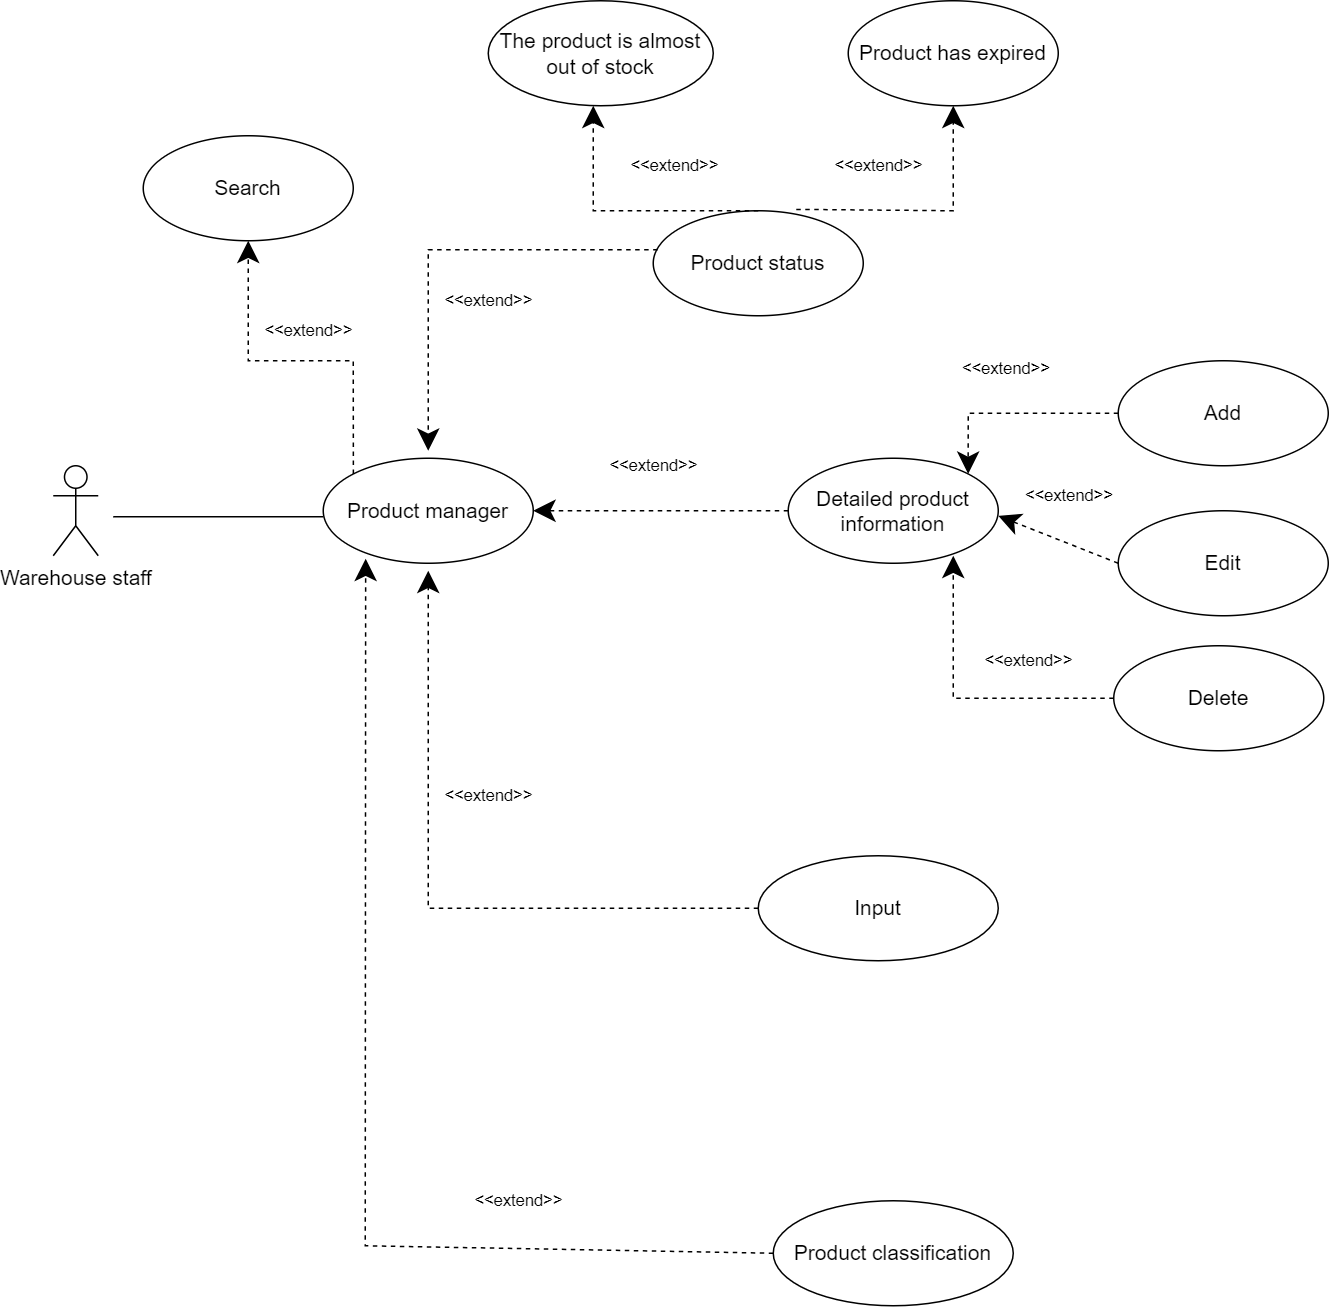

The diagram above was exported from draw.io. Its source (the exported page's mxGraphModel, read from the mxfile embedded in the PNG):
<mxGraphModel dx="1687" dy="868" grid="1" gridSize="10" guides="1" tooltips="1" connect="1" arrows="1" fold="1" page="1" pageScale="1" pageWidth="827" pageHeight="1169" math="0" shadow="0">
  <root>
    <mxCell id="0" />
    <mxCell id="1" parent="0" />
    <mxCell id="2S14J9lUxYFjgK7Krv4A-58" value="&lt;span style=&quot;font-size: 14px;&quot;&gt;Warehouse staff&lt;/span&gt;" style="shape=umlActor;verticalLabelPosition=bottom;verticalAlign=top;html=1;" vertex="1" parent="1">
      <mxGeometry x="120" y="710" width="30" height="60" as="geometry" />
    </mxCell>
    <mxCell id="2S14J9lUxYFjgK7Krv4A-59" value="&lt;font style=&quot;font-size: 14px;&quot;&gt;Product manager&lt;/font&gt;" style="ellipse;whiteSpace=wrap;html=1;" vertex="1" parent="1">
      <mxGeometry x="300" y="705" width="140" height="70" as="geometry" />
    </mxCell>
    <mxCell id="2S14J9lUxYFjgK7Krv4A-60" value="&lt;font style=&quot;font-size: 14px;&quot;&gt;Search&lt;/font&gt;" style="ellipse;whiteSpace=wrap;html=1;" vertex="1" parent="1">
      <mxGeometry x="180" y="490" width="140" height="70" as="geometry" />
    </mxCell>
    <mxCell id="2S14J9lUxYFjgK7Krv4A-61" value="&lt;font style=&quot;font-size: 14px;&quot;&gt;Product status&lt;/font&gt;" style="ellipse;whiteSpace=wrap;html=1;" vertex="1" parent="1">
      <mxGeometry x="520" y="540" width="140" height="70" as="geometry" />
    </mxCell>
    <mxCell id="2S14J9lUxYFjgK7Krv4A-64" value="&lt;font style=&quot;font-size: 14px;&quot;&gt;Detailed product information&lt;/font&gt;" style="ellipse;whiteSpace=wrap;html=1;" vertex="1" parent="1">
      <mxGeometry x="610" y="705" width="140" height="70" as="geometry" />
    </mxCell>
    <mxCell id="2S14J9lUxYFjgK7Krv4A-67" value="&amp;lt;&amp;lt;extend&amp;gt;&amp;gt;" style="endArrow=classic;endSize=12;dashed=1;html=1;rounded=0;endFill=1;exitX=0;exitY=0.5;exitDx=0;exitDy=0;entryX=1;entryY=0.5;entryDx=0;entryDy=0;" edge="1" parent="1" source="2S14J9lUxYFjgK7Krv4A-64" target="2S14J9lUxYFjgK7Krv4A-59">
      <mxGeometry x="0.0588" y="-30" width="160" relative="1" as="geometry">
        <mxPoint x="450" y="739.5" as="sourcePoint" />
        <mxPoint x="600" y="740" as="targetPoint" />
        <mxPoint x="-1" as="offset" />
        <Array as="points">
          <mxPoint x="540" y="740" />
        </Array>
      </mxGeometry>
    </mxCell>
    <mxCell id="2S14J9lUxYFjgK7Krv4A-72" value="&amp;lt;&amp;lt;extend&amp;gt;&amp;gt;" style="endArrow=classic;endSize=12;dashed=1;html=1;rounded=0;endFill=1;exitX=0.021;exitY=0.371;exitDx=0;exitDy=0;exitPerimeter=0;" edge="1" parent="1" source="2S14J9lUxYFjgK7Krv4A-61">
      <mxGeometry x="-0.2128" y="34" width="160" relative="1" as="geometry">
        <mxPoint x="540" y="915" as="sourcePoint" />
        <mxPoint x="370" y="700" as="targetPoint" />
        <mxPoint as="offset" />
        <Array as="points">
          <mxPoint x="370" y="566" />
        </Array>
      </mxGeometry>
    </mxCell>
    <mxCell id="2S14J9lUxYFjgK7Krv4A-74" value="&amp;lt;&amp;lt;extend&amp;gt;&amp;gt;" style="endArrow=classic;endSize=12;dashed=1;html=1;rounded=0;endFill=1;exitX=0;exitY=0;exitDx=0;exitDy=0;entryX=0.8;entryY=0.957;entryDx=0;entryDy=0;entryPerimeter=0;" edge="1" parent="1" source="2S14J9lUxYFjgK7Krv4A-59">
      <mxGeometry x="-0.0655" y="-20" width="160" relative="1" as="geometry">
        <mxPoint x="358" y="683" as="sourcePoint" />
        <mxPoint x="250" y="560" as="targetPoint" />
        <mxPoint as="offset" />
        <Array as="points">
          <mxPoint x="320" y="640" />
          <mxPoint x="250" y="640" />
        </Array>
      </mxGeometry>
    </mxCell>
    <mxCell id="2S14J9lUxYFjgK7Krv4A-65" value="&lt;font style=&quot;font-size: 14px;&quot;&gt;Input&lt;/font&gt;" style="ellipse;whiteSpace=wrap;html=1;" vertex="1" parent="1">
      <mxGeometry x="590" y="970" width="160" height="70" as="geometry" />
    </mxCell>
    <mxCell id="2S14J9lUxYFjgK7Krv4A-92" value="&amp;lt;&amp;lt;extend&amp;gt;&amp;gt;" style="endArrow=classic;endSize=12;dashed=1;html=1;rounded=0;endFill=1;exitX=0;exitY=0.5;exitDx=0;exitDy=0;" edge="1" parent="1" source="2S14J9lUxYFjgK7Krv4A-65">
      <mxGeometry x="0.3258" y="-40" width="160" relative="1" as="geometry">
        <mxPoint x="505" y="800" as="sourcePoint" />
        <mxPoint x="370" y="780" as="targetPoint" />
        <mxPoint as="offset" />
        <Array as="points">
          <mxPoint x="370" y="1005" />
        </Array>
      </mxGeometry>
    </mxCell>
    <mxCell id="2S14J9lUxYFjgK7Krv4A-93" value="" style="line;strokeWidth=1;fillColor=none;align=left;verticalAlign=middle;spacingTop=-1;spacingLeft=3;spacingRight=3;rotatable=0;labelPosition=right;points=[];portConstraint=eastwest;strokeColor=inherit;" vertex="1" parent="1">
      <mxGeometry x="160" y="740" width="140" height="8" as="geometry" />
    </mxCell>
    <mxCell id="2S14J9lUxYFjgK7Krv4A-103" value="&lt;font style=&quot;font-size: 14px;&quot;&gt;Edit&lt;/font&gt;" style="ellipse;whiteSpace=wrap;html=1;" vertex="1" parent="1">
      <mxGeometry x="830" y="740" width="140" height="70" as="geometry" />
    </mxCell>
    <mxCell id="2S14J9lUxYFjgK7Krv4A-104" value="&lt;span style=&quot;font-size: 14px;&quot;&gt;Add&lt;/span&gt;" style="ellipse;whiteSpace=wrap;html=1;" vertex="1" parent="1">
      <mxGeometry x="830" y="640" width="140" height="70" as="geometry" />
    </mxCell>
    <mxCell id="2S14J9lUxYFjgK7Krv4A-107" value="&lt;span style=&quot;font-size: 14px;&quot;&gt;Delete&lt;/span&gt;" style="ellipse;whiteSpace=wrap;html=1;" vertex="1" parent="1">
      <mxGeometry x="827" y="830" width="140" height="70" as="geometry" />
    </mxCell>
    <mxCell id="2S14J9lUxYFjgK7Krv4A-108" value="&lt;font style=&quot;font-size: 14px;&quot;&gt;Product classification&lt;/font&gt;" style="ellipse;whiteSpace=wrap;html=1;" vertex="1" parent="1">
      <mxGeometry x="600" y="1200" width="160" height="70" as="geometry" />
    </mxCell>
    <mxCell id="2S14J9lUxYFjgK7Krv4A-111" value="&amp;lt;&amp;lt;extend&amp;gt;&amp;gt;" style="endArrow=classic;endSize=12;dashed=1;html=1;rounded=0;endFill=1;exitX=0;exitY=0.5;exitDx=0;exitDy=0;entryX=1;entryY=0.5;entryDx=0;entryDy=0;" edge="1" parent="1" source="2S14J9lUxYFjgK7Krv4A-103">
      <mxGeometry x="0.0588" y="-30" width="160" relative="1" as="geometry">
        <mxPoint x="920" y="743.41" as="sourcePoint" />
        <mxPoint x="750" y="743.41" as="targetPoint" />
        <mxPoint x="-1" as="offset" />
        <Array as="points" />
      </mxGeometry>
    </mxCell>
    <mxCell id="2S14J9lUxYFjgK7Krv4A-112" value="&amp;lt;&amp;lt;extend&amp;gt;&amp;gt;" style="endArrow=classic;endSize=12;dashed=1;html=1;rounded=0;endFill=1;exitX=0;exitY=0.5;exitDx=0;exitDy=0;entryX=1;entryY=0;entryDx=0;entryDy=0;" edge="1" parent="1" source="2S14J9lUxYFjgK7Krv4A-104" target="2S14J9lUxYFjgK7Krv4A-64">
      <mxGeometry x="0.0588" y="-30" width="160" relative="1" as="geometry">
        <mxPoint x="820" y="690.8" as="sourcePoint" />
        <mxPoint x="740" y="659.2099999999999" as="targetPoint" />
        <mxPoint x="-1" as="offset" />
        <Array as="points">
          <mxPoint x="730" y="675" />
        </Array>
      </mxGeometry>
    </mxCell>
    <mxCell id="2S14J9lUxYFjgK7Krv4A-114" value="&amp;lt;&amp;lt;extend&amp;gt;&amp;gt;" style="endArrow=classic;endSize=12;dashed=1;html=1;rounded=0;endFill=1;exitX=0;exitY=0.5;exitDx=0;exitDy=0;entryX=1;entryY=0.5;entryDx=0;entryDy=0;" edge="1" parent="1" source="2S14J9lUxYFjgK7Krv4A-107">
      <mxGeometry x="-0.4356" y="-25" width="160" relative="1" as="geometry">
        <mxPoint x="800" y="801.59" as="sourcePoint" />
        <mxPoint x="720" y="770" as="targetPoint" />
        <mxPoint x="-1" as="offset" />
        <Array as="points">
          <mxPoint x="720" y="865" />
        </Array>
      </mxGeometry>
    </mxCell>
    <mxCell id="2S14J9lUxYFjgK7Krv4A-117" value="&amp;lt;&amp;lt;extend&amp;gt;&amp;gt;" style="endArrow=classic;endSize=12;dashed=1;html=1;rounded=0;endFill=1;exitX=0;exitY=0.5;exitDx=0;exitDy=0;entryX=0.202;entryY=0.957;entryDx=0;entryDy=0;entryPerimeter=0;" edge="1" parent="1" source="2S14J9lUxYFjgK7Krv4A-108" target="2S14J9lUxYFjgK7Krv4A-59">
      <mxGeometry x="-0.5326" y="-32" width="160" relative="1" as="geometry">
        <mxPoint x="600" y="1015" as="sourcePoint" />
        <mxPoint x="380" y="790" as="targetPoint" />
        <mxPoint as="offset" />
        <Array as="points">
          <mxPoint x="328" y="1230" />
        </Array>
      </mxGeometry>
    </mxCell>
    <mxCell id="2S14J9lUxYFjgK7Krv4A-119" value="&lt;font style=&quot;font-size: 14px;&quot;&gt;The product is almost out of stock&lt;/font&gt;" style="ellipse;whiteSpace=wrap;html=1;" vertex="1" parent="1">
      <mxGeometry x="410" y="400" width="150" height="70" as="geometry" />
    </mxCell>
    <mxCell id="2S14J9lUxYFjgK7Krv4A-120" value="&lt;font style=&quot;font-size: 14px;&quot;&gt;Product has expired&lt;/font&gt;" style="ellipse;whiteSpace=wrap;html=1;" vertex="1" parent="1">
      <mxGeometry x="650" y="400" width="140" height="70" as="geometry" />
    </mxCell>
    <mxCell id="2S14J9lUxYFjgK7Krv4A-121" value="&amp;lt;&amp;lt;extend&amp;gt;&amp;gt;" style="endArrow=classic;endSize=12;dashed=1;html=1;rounded=0;endFill=1;exitX=0.5;exitY=0;exitDx=0;exitDy=0;entryX=1;entryY=0.5;entryDx=0;entryDy=0;" edge="1" parent="1" source="2S14J9lUxYFjgK7Krv4A-61">
      <mxGeometry x="-0.3708" y="-30" width="160" relative="1" as="geometry">
        <mxPoint x="650" y="470" as="sourcePoint" />
        <mxPoint x="480" y="470" as="targetPoint" />
        <mxPoint as="offset" />
        <Array as="points">
          <mxPoint x="480" y="540" />
        </Array>
      </mxGeometry>
    </mxCell>
    <mxCell id="2S14J9lUxYFjgK7Krv4A-122" value="&amp;lt;&amp;lt;extend&amp;gt;&amp;gt;" style="endArrow=classic;endSize=12;dashed=1;html=1;rounded=0;endFill=1;exitX=0.681;exitY=-0.013;exitDx=0;exitDy=0;entryX=0.5;entryY=1;entryDx=0;entryDy=0;exitPerimeter=0;" edge="1" parent="1" source="2S14J9lUxYFjgK7Krv4A-61" target="2S14J9lUxYFjgK7Krv4A-120">
      <mxGeometry x="-0.377" y="30" width="160" relative="1" as="geometry">
        <mxPoint x="600" y="550" as="sourcePoint" />
        <mxPoint x="490" y="480" as="targetPoint" />
        <mxPoint as="offset" />
        <Array as="points">
          <mxPoint x="720" y="540" />
        </Array>
      </mxGeometry>
    </mxCell>
  </root>
</mxGraphModel>